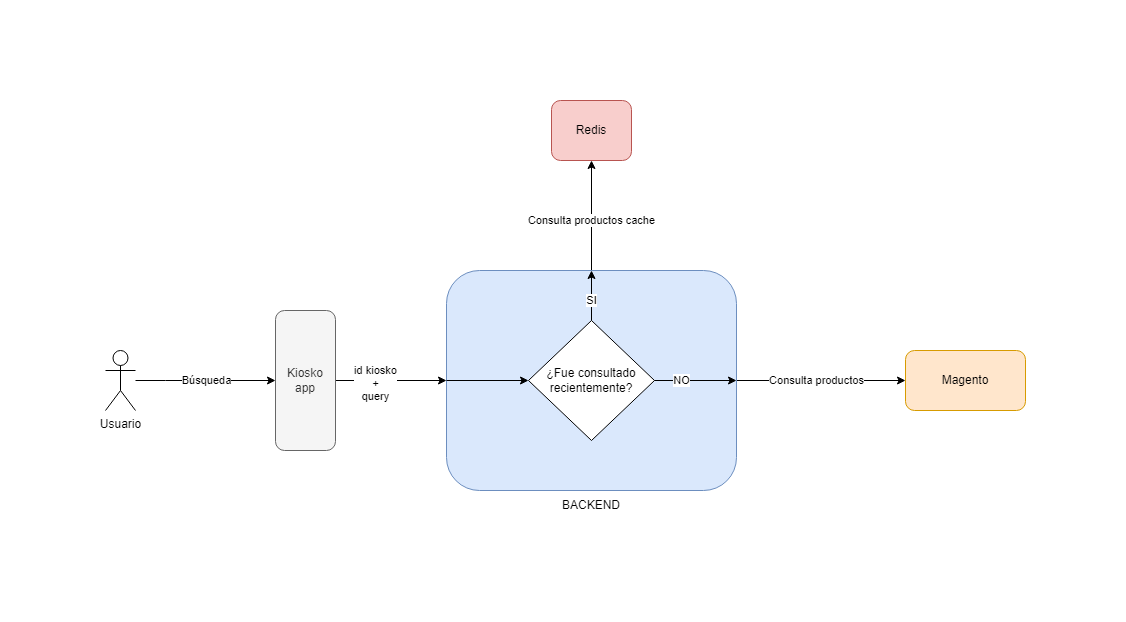

The diagram above was exported from draw.io. Its source (the exported page's mxGraphModel, read from the mxfile embedded in the PNG):
<mxGraphModel dx="1185" dy="635" grid="1" gridSize="10" guides="1" tooltips="1" connect="1" arrows="1" fold="1" page="1" pageScale="1" pageWidth="827" pageHeight="1169" math="0" shadow="0">
  <root>
    <mxCell id="0" />
    <mxCell id="1" parent="0" />
    <mxCell id="H9ajm4ot2oCbOoVccGnI-24" style="edgeStyle=orthogonalEdgeStyle;rounded=0;orthogonalLoop=1;jettySize=auto;html=1;entryX=0.5;entryY=1;entryDx=0;entryDy=0;" edge="1" parent="1" source="H9ajm4ot2oCbOoVccGnI-7" target="H9ajm4ot2oCbOoVccGnI-23">
      <mxGeometry relative="1" as="geometry" />
    </mxCell>
    <mxCell id="H9ajm4ot2oCbOoVccGnI-25" value="Consulta productos cache" style="edgeLabel;html=1;align=center;verticalAlign=middle;resizable=0;points=[];" vertex="1" connectable="0" parent="H9ajm4ot2oCbOoVccGnI-24">
      <mxGeometry x="-0.2909" y="3" relative="1" as="geometry">
        <mxPoint x="3" y="-11" as="offset" />
      </mxGeometry>
    </mxCell>
    <mxCell id="H9ajm4ot2oCbOoVccGnI-26" style="edgeStyle=orthogonalEdgeStyle;rounded=0;orthogonalLoop=1;jettySize=auto;html=1;entryX=0;entryY=0.5;entryDx=0;entryDy=0;" edge="1" parent="1" source="H9ajm4ot2oCbOoVccGnI-7" target="H9ajm4ot2oCbOoVccGnI-20">
      <mxGeometry relative="1" as="geometry" />
    </mxCell>
    <mxCell id="H9ajm4ot2oCbOoVccGnI-27" value="Consulta productos" style="edgeLabel;html=1;align=center;verticalAlign=middle;resizable=0;points=[];" vertex="1" connectable="0" parent="H9ajm4ot2oCbOoVccGnI-26">
      <mxGeometry x="-0.2397" y="3" relative="1" as="geometry">
        <mxPoint x="15" y="3" as="offset" />
      </mxGeometry>
    </mxCell>
    <mxCell id="H9ajm4ot2oCbOoVccGnI-7" value="" style="rounded=1;whiteSpace=wrap;html=1;fillColor=#dae8fc;strokeColor=#6c8ebf;" vertex="1" parent="1">
      <mxGeometry x="441" y="270" width="290" height="220" as="geometry" />
    </mxCell>
    <mxCell id="H9ajm4ot2oCbOoVccGnI-36" style="edgeStyle=orthogonalEdgeStyle;rounded=0;orthogonalLoop=1;jettySize=auto;html=1;" edge="1" parent="1" source="H9ajm4ot2oCbOoVccGnI-17" target="H9ajm4ot2oCbOoVccGnI-35">
      <mxGeometry relative="1" as="geometry">
        <Array as="points">
          <mxPoint x="160" y="380" />
          <mxPoint x="160" y="380" />
        </Array>
      </mxGeometry>
    </mxCell>
    <mxCell id="H9ajm4ot2oCbOoVccGnI-39" value="Búsqueda" style="edgeLabel;html=1;align=center;verticalAlign=middle;resizable=0;points=[];" vertex="1" connectable="0" parent="H9ajm4ot2oCbOoVccGnI-36">
      <mxGeometry x="0.2708" y="1" relative="1" as="geometry">
        <mxPoint x="-19" y="1" as="offset" />
      </mxGeometry>
    </mxCell>
    <mxCell id="H9ajm4ot2oCbOoVccGnI-17" value="Usuario" style="shape=umlActor;verticalLabelPosition=bottom;verticalAlign=top;html=1;outlineConnect=0;" vertex="1" parent="1">
      <mxGeometry x="100" y="350" width="30" height="60" as="geometry" />
    </mxCell>
    <mxCell id="H9ajm4ot2oCbOoVccGnI-20" value="Magento" style="rounded=1;whiteSpace=wrap;html=1;fillColor=#ffe6cc;strokeColor=#d79b00;" vertex="1" parent="1">
      <mxGeometry x="900" y="350" width="120" height="60" as="geometry" />
    </mxCell>
    <mxCell id="H9ajm4ot2oCbOoVccGnI-23" value="Redis" style="rounded=1;whiteSpace=wrap;html=1;fillColor=#f8cecc;strokeColor=#b85450;" vertex="1" parent="1">
      <mxGeometry x="546" y="100" width="80" height="60" as="geometry" />
    </mxCell>
    <mxCell id="H9ajm4ot2oCbOoVccGnI-28" value="¿Fue consultado recientemente?" style="rhombus;whiteSpace=wrap;html=1;" vertex="1" parent="1">
      <mxGeometry x="523" y="320" width="126" height="120" as="geometry" />
    </mxCell>
    <mxCell id="H9ajm4ot2oCbOoVccGnI-29" value="" style="endArrow=classic;html=1;rounded=0;exitX=0;exitY=0.5;exitDx=0;exitDy=0;entryX=0;entryY=0.5;entryDx=0;entryDy=0;" edge="1" parent="1" source="H9ajm4ot2oCbOoVccGnI-7" target="H9ajm4ot2oCbOoVccGnI-28">
      <mxGeometry width="50" height="50" relative="1" as="geometry">
        <mxPoint x="480" y="420" as="sourcePoint" />
        <mxPoint x="530" y="370" as="targetPoint" />
      </mxGeometry>
    </mxCell>
    <mxCell id="H9ajm4ot2oCbOoVccGnI-30" value="" style="endArrow=classic;html=1;rounded=0;entryX=0.5;entryY=0;entryDx=0;entryDy=0;exitX=0.5;exitY=0;exitDx=0;exitDy=0;" edge="1" parent="1" source="H9ajm4ot2oCbOoVccGnI-28" target="H9ajm4ot2oCbOoVccGnI-7">
      <mxGeometry width="50" height="50" relative="1" as="geometry">
        <mxPoint x="480" y="420" as="sourcePoint" />
        <mxPoint x="530" y="370" as="targetPoint" />
        <Array as="points">
          <mxPoint x="586" y="300" />
        </Array>
      </mxGeometry>
    </mxCell>
    <mxCell id="H9ajm4ot2oCbOoVccGnI-31" value="SI" style="edgeLabel;html=1;align=center;verticalAlign=middle;resizable=0;points=[];" vertex="1" connectable="0" parent="H9ajm4ot2oCbOoVccGnI-30">
      <mxGeometry x="-0.4" y="2" relative="1" as="geometry">
        <mxPoint x="2" y="-5" as="offset" />
      </mxGeometry>
    </mxCell>
    <mxCell id="H9ajm4ot2oCbOoVccGnI-32" value="" style="endArrow=classic;html=1;rounded=0;entryX=1;entryY=0.5;entryDx=0;entryDy=0;exitX=1;exitY=0.5;exitDx=0;exitDy=0;" edge="1" parent="1" source="H9ajm4ot2oCbOoVccGnI-28" target="H9ajm4ot2oCbOoVccGnI-7">
      <mxGeometry width="50" height="50" relative="1" as="geometry">
        <mxPoint x="480" y="420" as="sourcePoint" />
        <mxPoint x="530" y="370" as="targetPoint" />
      </mxGeometry>
    </mxCell>
    <mxCell id="H9ajm4ot2oCbOoVccGnI-33" value="NO" style="edgeLabel;html=1;align=center;verticalAlign=middle;resizable=0;points=[];" vertex="1" connectable="0" parent="H9ajm4ot2oCbOoVccGnI-32">
      <mxGeometry x="-0.3415" relative="1" as="geometry">
        <mxPoint as="offset" />
      </mxGeometry>
    </mxCell>
    <mxCell id="H9ajm4ot2oCbOoVccGnI-34" value="BACKEND" style="text;html=1;strokeColor=none;fillColor=none;align=center;verticalAlign=middle;whiteSpace=wrap;rounded=0;" vertex="1" parent="1">
      <mxGeometry x="556" y="490" width="60" height="30" as="geometry" />
    </mxCell>
    <mxCell id="H9ajm4ot2oCbOoVccGnI-37" style="edgeStyle=orthogonalEdgeStyle;rounded=0;orthogonalLoop=1;jettySize=auto;html=1;entryX=0;entryY=0.5;entryDx=0;entryDy=0;" edge="1" parent="1" source="H9ajm4ot2oCbOoVccGnI-35" target="H9ajm4ot2oCbOoVccGnI-7">
      <mxGeometry relative="1" as="geometry" />
    </mxCell>
    <mxCell id="H9ajm4ot2oCbOoVccGnI-38" value="id kiosko&lt;br&gt;+&lt;br&gt;query" style="edgeLabel;html=1;align=center;verticalAlign=middle;resizable=0;points=[];" vertex="1" connectable="0" parent="H9ajm4ot2oCbOoVccGnI-37">
      <mxGeometry x="-0.2929" y="-3" relative="1" as="geometry">
        <mxPoint as="offset" />
      </mxGeometry>
    </mxCell>
    <mxCell id="H9ajm4ot2oCbOoVccGnI-35" value="Kiosko&lt;br&gt;app" style="rounded=1;whiteSpace=wrap;html=1;fillColor=#f5f5f5;fontColor=#333333;strokeColor=#666666;" vertex="1" parent="1">
      <mxGeometry x="270" y="310" width="60" height="140" as="geometry" />
    </mxCell>
  </root>
</mxGraphModel>